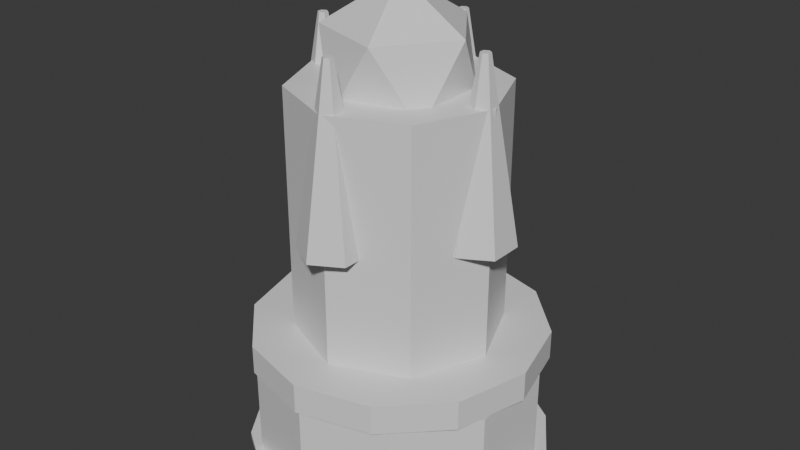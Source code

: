 # Source: Mage_L1.blend  (saved by Blender 5.1.30; exported with 4.5.12 LTS)
import bpy
from mathutils import Matrix  # noqa: F401  (used for matrix-valued properties, if any)

bpy.ops.wm.read_factory_settings(use_empty=True)
scene = bpy.context.scene
scene.name = 'Scene'

# ---- collections
col_collection = bpy.data.collections.new('Collection'); scene.collection.children.link(col_collection)

# ---- materials (node trees are filled in below, after node groups)
mat_dc_dark = bpy.data.materials.new('DC_Dark')
mat_dc_dark.diffuse_color = (0.055, 0.066, 0.078, 1.0)
mat_dc_dark.roughness = 0.82
mat_dc_stone = bpy.data.materials.new('DC_Stone')
mat_dc_stone.diffuse_color = (0.541, 0.588, 0.639, 1.0)
mat_dc_stone.roughness = 0.82
mat_dc_navy = bpy.data.materials.new('DC_Navy')
mat_dc_navy.diffuse_color = (0.027, 0.094, 0.165, 1.0)
mat_dc_navy.roughness = 0.82
mat_dc_magic = bpy.data.materials.new('DC_Magic')
mat_dc_magic.diffuse_color = (0.235, 0.749, 0.937, 1.0)
mat_dc_magic.roughness = 0.82

# ---- material node trees
mat_dc_dark.use_nodes = True; mat_dc_dark.node_tree.nodes.clear()
_N = mat_dc_dark.node_tree.nodes; _L = mat_dc_dark.node_tree.links
n0 = _N.new('ShaderNodeBsdfPrincipled'); n0.name = 'Principled BSDF'; n0.location = (-200, 100)
n1 = _N.new('ShaderNodeOutputMaterial'); n1.name = 'Material Output'; n1.location = (200, 100)
_L.new(n0.outputs[0], n1.inputs[0])
n1.is_active_output = True
mat_dc_stone.use_nodes = True; mat_dc_stone.node_tree.nodes.clear()
_N = mat_dc_stone.node_tree.nodes; _L = mat_dc_stone.node_tree.links
n0 = _N.new('ShaderNodeBsdfPrincipled'); n0.name = 'Principled BSDF'; n0.location = (-200, 100)
n1 = _N.new('ShaderNodeOutputMaterial'); n1.name = 'Material Output'; n1.location = (200, 100)
_L.new(n0.outputs[0], n1.inputs[0])
n1.is_active_output = True
mat_dc_navy.use_nodes = True; mat_dc_navy.node_tree.nodes.clear()
_N = mat_dc_navy.node_tree.nodes; _L = mat_dc_navy.node_tree.links
n0 = _N.new('ShaderNodeBsdfPrincipled'); n0.name = 'Principled BSDF'; n0.location = (-200, 100)
n1 = _N.new('ShaderNodeOutputMaterial'); n1.name = 'Material Output'; n1.location = (200, 100)
_L.new(n0.outputs[0], n1.inputs[0])
n1.is_active_output = True
mat_dc_magic.use_nodes = True; mat_dc_magic.node_tree.nodes.clear()
_N = mat_dc_magic.node_tree.nodes; _L = mat_dc_magic.node_tree.links
n0 = _N.new('ShaderNodeBsdfPrincipled'); n0.name = 'Principled BSDF'; n0.location = (-200, 100)
n1 = _N.new('ShaderNodeOutputMaterial'); n1.name = 'Material Output'; n1.location = (200, 100)
_L.new(n0.outputs[0], n1.inputs[0])
n1.is_active_output = True

# ---- world
world_world = bpy.data.worlds.new('World'); scene.world = world_world
world_world.use_nodes = True; world_world.node_tree.nodes.clear()
_N = world_world.node_tree.nodes; _L = world_world.node_tree.links
n0 = _N.new('ShaderNodeOutputWorld'); n0.name = 'World Output'; n0.location = (200, 100)
n1 = _N.new('ShaderNodeBackground'); n1.name = 'Background'; n1.location = (-200, 100)
n1.inputs[0].default_value = (0.05088, 0.05088, 0.05088, 1.0)
_L.new(n1.outputs[0], n0.inputs[0])
n0.is_active_output = True
world_world.color = (0.05088, 0.05088, 0.05088)
world_world.sun_shadow_jitter_overblur = 0.0

# ---- meshes
me_blobshadow_mesh = bpy.data.meshes.new('BlobShadow_Mesh')
me_blobshadow_mesh.from_pydata([(0.0, 0.62, -0.0125), (0.0, 0.62, 0.0125), (0.2373, 0.5728, -0.0125), (0.2373, 0.5728, 0.0125), (0.4384, 0.4384, -0.0125), (0.4384, 0.4384, 0.0125), (0.5728, 0.2373, -0.0125), (0.5728, 0.2373, 0.0125), (0.62, 0.0, -0.0125), (0.62, 0.0, 0.0125), (0.5728, -0.2373, -0.0125), (0.5728, -0.2373, 0.0125), (0.4384, -0.4384, -0.0125), (0.4384, -0.4384, 0.0125), (0.2373, -0.5728, -0.0125), (0.2373, -0.5728, 0.0125), (0.0, -0.62, -0.0125), (0.0, -0.62, 0.0125), (-0.2373, -0.5728, -0.0125), (-0.2373, -0.5728, 0.0125), (-0.4384, -0.4384, -0.0125), (-0.4384, -0.4384, 0.0125), (-0.5728, -0.2373, -0.0125), (-0.5728, -0.2373, 0.0125), (-0.62, 0.0, -0.0125), (-0.62, 0.0, 0.0125), (-0.5728, 0.2373, -0.0125), (-0.5728, 0.2373, 0.0125), (-0.4384, 0.4384, -0.0125), (-0.4384, 0.4384, 0.0125), (-0.2373, 0.5728, -0.0125), (-0.2373, 0.5728, 0.0125)], [], [(0, 1, 3, 2), (2, 3, 5, 4), (4, 5, 7, 6), (6, 7, 9, 8), (8, 9, 11, 10), (10, 11, 13, 12), (12, 13, 15, 14), (14, 15, 17, 16), (16, 17, 19, 18), (18, 19, 21, 20), (20, 21, 23, 22), (22, 23, 25, 24), (24, 25, 27, 26), (26, 27, 29, 28), (3, 1, 31, 29, 27, 25, 23, 21, 19, 17, 15, 13, 11, 9, 7, 5), (28, 29, 31, 30), (30, 31, 1, 0), (0, 2, 4, 6, 8, 10, 12, 14, 16, 18, 20, 22, 24, 26, 28, 30)])
_uv = me_blobshadow_mesh.uv_layers.new(name='UVMap')
_uv.uv.foreach_set('vector', [1.0, 0.5, 1.0, 1.0, 0.9375, 1.0, 0.9375, 0.5, 0.9375, 0.5, 0.9375, 1.0, 0.875, 1.0, 0.875, 0.5, 0.875, 0.5, 0.875, 1.0, 0.8125, 1.0, 0.8125, 0.5, 0.8125, 0.5, 0.8125, 1.0, 0.75, 1.0, 0.75, 0.5, 0.75, 0.5, 0.75, 1.0, 0.6875, 1.0, 0.6875, 0.5, 0.6875, 0.5, 0.6875, 1.0, 0.625, 1.0, 0.625, 0.5, 0.625, 0.5, 0.625, 1.0, 0.5625, 1.0, 0.5625, 0.5, 0.5625, 0.5, 0.5625, 1.0, 0.5, 1.0, 0.5, 0.5, 0.5, 0.5, 0.5, 1.0, 0.4375, 1.0, 0.4375, 0.5, 0.4375, 0.5, 0.4375, 1.0, 0.375, 1.0, 0.375, 0.5, 0.375, 0.5, 0.375, 1.0, 0.3125, 1.0, 0.3125, 0.5, 0.3125, 0.5, 0.3125, 1.0, 0.25, 1.0, 0.25, 0.5, 0.25, 0.5, 0.25, 1.0, 0.1875, 1.0, 0.1875, 0.5, 0.1875, 0.5, 0.1875, 1.0, 0.125, 1.0, 0.125, 0.5, 0.3418, 0.4717, 0.25, 0.49, 0.1582, 0.4717, 0.08029, 0.4197, 0.02827, 0.3418, 0.01, 0.25, 0.02827, 0.1582, 0.08029, 0.08029, 0.1582, 0.02827, 0.25, 0.01, 0.3418, 0.02827, 0.4197, 0.08029, 0.4717, 0.1582, 0.49, 0.25, 0.4717, 0.3418, 0.4197, 0.4197, 0.125, 0.5, 0.125, 1.0, 0.0625, 1.0, 0.0625, 0.5, 0.0625, 0.5, 0.0625, 1.0, 0.0, 1.0, 0.0, 0.5, 0.75, 0.49, 0.8418, 0.4717, 0.9197, 0.4197, 0.9717, 0.3418, 0.99, 0.25, 0.9717, 0.1582, 0.9197, 0.08029, 0.8418, 0.02827, 0.75, 0.01, 0.6582, 0.02827, 0.5803, 0.08029, 0.5283, 0.1582, 0.51, 0.25, 0.5283, 0.3418, 0.5803, 0.4197, 0.6582, 0.4717])
me_blobshadow_mesh.materials.append(mat_dc_dark)
me_blobshadow_mesh.update()
me_towerbase_mesh = bpy.data.meshes.new('TowerBase_Mesh')
me_towerbase_mesh.from_pydata([(0.0, 0.58, -0.21), (0.0, 0.58, 0.21), (0.3409, 0.4692, -0.21), (0.3409, 0.4692, 0.21), (0.5516, 0.1792, -0.21), (0.5516, 0.1792, 0.21), (0.5516, -0.1792, -0.21), (0.5516, -0.1792, 0.21), (0.3409, -0.4692, -0.21), (0.3409, -0.4692, 0.21), (0.0, -0.58, -0.21), (0.0, -0.58, 0.21), (-0.3409, -0.4692, -0.21), (-0.3409, -0.4692, 0.21), (-0.5516, -0.1792, -0.21), (-0.5516, -0.1792, 0.21), (-0.5516, 0.1792, -0.21), (-0.5516, 0.1792, 0.21), (-0.3409, 0.4692, -0.21), (-0.3409, 0.4692, 0.21)], [], [(0, 1, 3, 2), (2, 3, 5, 4), (4, 5, 7, 6), (6, 7, 9, 8), (8, 9, 11, 10), (10, 11, 13, 12), (12, 13, 15, 14), (14, 15, 17, 16), (3, 1, 19, 17, 15, 13, 11, 9, 7, 5), (16, 17, 19, 18), (18, 19, 1, 0), (0, 2, 4, 6, 8, 10, 12, 14, 16, 18)])
_uv = me_towerbase_mesh.uv_layers.new(name='UVMap')
_uv.uv.foreach_set('vector', [1.0, 0.5, 1.0, 1.0, 0.9, 1.0, 0.9, 0.5, 0.9, 0.5, 0.9, 1.0, 0.8, 1.0, 0.8, 0.5, 0.8, 0.5, 0.8, 1.0, 0.7, 1.0, 0.7, 0.5, 0.7, 0.5, 0.7, 1.0, 0.6, 1.0, 0.6, 0.5, 0.6, 0.5, 0.6, 1.0, 0.5, 1.0, 0.5, 0.5, 0.5, 0.5, 0.5, 1.0, 0.4, 1.0, 0.4, 0.5, 0.4, 0.5, 0.4, 1.0, 0.3, 1.0, 0.3, 0.5, 0.3, 0.5, 0.3, 1.0, 0.2, 1.0, 0.2, 0.5, 0.3911, 0.4442, 0.25, 0.49, 0.1089, 0.4442, 0.02175, 0.3242, 0.02175, 0.1758, 0.1089, 0.05584, 0.25, 0.01, 0.3911, 0.05584, 0.4783, 0.1758, 0.4783, 0.3242, 0.2, 0.5, 0.2, 1.0, 0.1, 1.0, 0.1, 0.5, 0.1, 0.5, 0.1, 1.0, -7.451e-08, 1.0, -7.451e-08, 0.5, 0.75, 0.49, 0.8911, 0.4442, 0.9783, 0.3242, 0.9783, 0.1758, 0.8911, 0.05584, 0.75, 0.01, 0.6089, 0.05584, 0.5217, 0.1758, 0.5217, 0.3242, 0.6089, 0.4442])
me_towerbase_mesh.materials.append(mat_dc_stone)
me_towerbase_mesh.update()
me_magespire_mesh = bpy.data.meshes.new('MageSpire_Mesh')
me_magespire_mesh.from_pydata([(0.0, 0.42, -0.65), (0.0, 0.42, 0.65), (0.297, 0.297, -0.65), (0.297, 0.297, 0.65), (0.42, 0.0, -0.65), (0.42, 0.0, 0.65), (0.297, -0.297, -0.65), (0.297, -0.297, 0.65), (0.0, -0.42, -0.65), (0.0, -0.42, 0.65), (-0.297, -0.297, -0.65), (-0.297, -0.297, 0.65), (-0.42, 0.0, -0.65), (-0.42, 0.0, 0.65), (-0.297, 0.297, -0.65), (-0.297, 0.297, 0.65)], [], [(0, 1, 3, 2), (2, 3, 5, 4), (4, 5, 7, 6), (6, 7, 9, 8), (8, 9, 11, 10), (10, 11, 13, 12), (3, 1, 15, 13, 11, 9, 7, 5), (12, 13, 15, 14), (14, 15, 1, 0), (0, 2, 4, 6, 8, 10, 12, 14)])
_uv = me_magespire_mesh.uv_layers.new(name='UVMap')
_uv.uv.foreach_set('vector', [1.0, 0.5, 1.0, 1.0, 0.875, 1.0, 0.875, 0.5, 0.875, 0.5, 0.875, 1.0, 0.75, 1.0, 0.75, 0.5, 0.75, 0.5, 0.75, 1.0, 0.625, 1.0, 0.625, 0.5, 0.625, 0.5, 0.625, 1.0, 0.5, 1.0, 0.5, 0.5, 0.5, 0.5, 0.5, 1.0, 0.375, 1.0, 0.375, 0.5, 0.375, 0.5, 0.375, 1.0, 0.25, 1.0, 0.25, 0.5, 0.4197, 0.4197, 0.25, 0.49, 0.08029, 0.4197, 0.01, 0.25, 0.08029, 0.08029, 0.25, 0.01, 0.4197, 0.08029, 0.49, 0.25, 0.25, 0.5, 0.25, 1.0, 0.125, 1.0, 0.125, 0.5, 0.125, 0.5, 0.125, 1.0, 0.0, 1.0, 0.0, 0.5, 0.75, 0.49, 0.9197, 0.4197, 0.99, 0.25, 0.9197, 0.08029, 0.75, 0.01, 0.5803, 0.08029, 0.51, 0.25, 0.5803, 0.4197])
me_magespire_mesh.materials.append(mat_dc_navy)
me_magespire_mesh.update()
me_mageprong_mesh = bpy.data.meshes.new('MageProng_Mesh')
me_mageprong_mesh.from_pydata([(0.0, 0.14, -0.36), (0.0, 0.02, 0.36), (0.1212, 0.07, -0.36), (0.01732, 0.01, 0.36), (0.1212, -0.07, -0.36), (0.01732, -0.01, 0.36), (0.0, -0.14, -0.36), (0.0, -0.02, 0.36), (-0.1212, -0.07, -0.36), (-0.01732, -0.01, 0.36), (-0.1212, 0.07, -0.36), (-0.01732, 0.01, 0.36)], [], [(0, 1, 3, 2), (2, 3, 5, 4), (4, 5, 7, 6), (6, 7, 9, 8), (3, 1, 11, 9, 7, 5), (8, 9, 11, 10), (10, 11, 1, 0), (0, 2, 4, 6, 8, 10)])
_uv = me_mageprong_mesh.uv_layers.new(name='UVMap')
_uv.uv.foreach_set('vector', [1.0, 0.5, 1.0, 1.0, 0.8333, 1.0, 0.8333, 0.5, 0.8333, 0.5, 0.8333, 1.0, 0.6667, 1.0, 0.6667, 0.5, 0.6667, 0.5, 0.6667, 1.0, 0.5, 1.0, 0.5, 0.5, 0.5, 0.5, 0.5, 1.0, 0.3333, 1.0, 0.3333, 0.5, 0.4578, 0.37, 0.25, 0.49, 0.04215, 0.37, 0.04215, 0.13, 0.25, 0.01, 0.4578, 0.13, 0.3333, 0.5, 0.3333, 1.0, 0.1667, 1.0, 0.1667, 0.5, 0.1667, 0.5, 0.1667, 1.0, -8.941e-08, 1.0, -8.941e-08, 0.5, 0.75, 0.49, 0.9578, 0.37, 0.9578, 0.13, 0.75, 0.01, 0.5422, 0.13, 0.5422, 0.37])
me_mageprong_mesh.materials.append(mat_dc_stone)
me_mageprong_mesh.update()
me_mageprong_mesh_001 = bpy.data.meshes.new('MageProng_Mesh.001')
me_mageprong_mesh_001.from_pydata([(0.0, 0.14, -0.36), (0.0, 0.02, 0.36), (0.1212, 0.07, -0.36), (0.01732, 0.01, 0.36), (0.1212, -0.07, -0.36), (0.01732, -0.01, 0.36), (0.0, -0.14, -0.36), (0.0, -0.02, 0.36), (-0.1212, -0.07, -0.36), (-0.01732, -0.01, 0.36), (-0.1212, 0.07, -0.36), (-0.01732, 0.01, 0.36)], [], [(0, 1, 3, 2), (2, 3, 5, 4), (4, 5, 7, 6), (6, 7, 9, 8), (3, 1, 11, 9, 7, 5), (8, 9, 11, 10), (10, 11, 1, 0), (0, 2, 4, 6, 8, 10)])
_uv = me_mageprong_mesh_001.uv_layers.new(name='UVMap')
_uv.uv.foreach_set('vector', [1.0, 0.5, 1.0, 1.0, 0.8333, 1.0, 0.8333, 0.5, 0.8333, 0.5, 0.8333, 1.0, 0.6667, 1.0, 0.6667, 0.5, 0.6667, 0.5, 0.6667, 1.0, 0.5, 1.0, 0.5, 0.5, 0.5, 0.5, 0.5, 1.0, 0.3333, 1.0, 0.3333, 0.5, 0.4578, 0.37, 0.25, 0.49, 0.04215, 0.37, 0.04215, 0.13, 0.25, 0.01, 0.4578, 0.13, 0.3333, 0.5, 0.3333, 1.0, 0.1667, 1.0, 0.1667, 0.5, 0.1667, 0.5, 0.1667, 1.0, -8.941e-08, 1.0, -8.941e-08, 0.5, 0.75, 0.49, 0.9578, 0.37, 0.9578, 0.13, 0.75, 0.01, 0.5422, 0.13, 0.5422, 0.37])
me_mageprong_mesh_001.materials.append(mat_dc_stone)
me_mageprong_mesh_001.update()
me_mageprong_mesh_002 = bpy.data.meshes.new('MageProng_Mesh.002')
me_mageprong_mesh_002.from_pydata([(0.0, 0.14, -0.36), (0.0, 0.02, 0.36), (0.1212, 0.07, -0.36), (0.01732, 0.01, 0.36), (0.1212, -0.07, -0.36), (0.01732, -0.01, 0.36), (0.0, -0.14, -0.36), (0.0, -0.02, 0.36), (-0.1212, -0.07, -0.36), (-0.01732, -0.01, 0.36), (-0.1212, 0.07, -0.36), (-0.01732, 0.01, 0.36)], [], [(0, 1, 3, 2), (2, 3, 5, 4), (4, 5, 7, 6), (6, 7, 9, 8), (3, 1, 11, 9, 7, 5), (8, 9, 11, 10), (10, 11, 1, 0), (0, 2, 4, 6, 8, 10)])
_uv = me_mageprong_mesh_002.uv_layers.new(name='UVMap')
_uv.uv.foreach_set('vector', [1.0, 0.5, 1.0, 1.0, 0.8333, 1.0, 0.8333, 0.5, 0.8333, 0.5, 0.8333, 1.0, 0.6667, 1.0, 0.6667, 0.5, 0.6667, 0.5, 0.6667, 1.0, 0.5, 1.0, 0.5, 0.5, 0.5, 0.5, 0.5, 1.0, 0.3333, 1.0, 0.3333, 0.5, 0.4578, 0.37, 0.25, 0.49, 0.04215, 0.37, 0.04215, 0.13, 0.25, 0.01, 0.4578, 0.13, 0.3333, 0.5, 0.3333, 1.0, 0.1667, 1.0, 0.1667, 0.5, 0.1667, 0.5, 0.1667, 1.0, -8.941e-08, 1.0, -8.941e-08, 0.5, 0.75, 0.49, 0.9578, 0.37, 0.9578, 0.13, 0.75, 0.01, 0.5422, 0.13, 0.5422, 0.37])
me_mageprong_mesh_002.materials.append(mat_dc_stone)
me_mageprong_mesh_002.update()
me_mageprong_mesh_003 = bpy.data.meshes.new('MageProng_Mesh.003')
me_mageprong_mesh_003.from_pydata([(0.0, 0.14, -0.36), (0.0, 0.02, 0.36), (0.1212, 0.07, -0.36), (0.01732, 0.01, 0.36), (0.1212, -0.07, -0.36), (0.01732, -0.01, 0.36), (0.0, -0.14, -0.36), (0.0, -0.02, 0.36), (-0.1212, -0.07, -0.36), (-0.01732, -0.01, 0.36), (-0.1212, 0.07, -0.36), (-0.01732, 0.01, 0.36)], [], [(0, 1, 3, 2), (2, 3, 5, 4), (4, 5, 7, 6), (6, 7, 9, 8), (3, 1, 11, 9, 7, 5), (8, 9, 11, 10), (10, 11, 1, 0), (0, 2, 4, 6, 8, 10)])
_uv = me_mageprong_mesh_003.uv_layers.new(name='UVMap')
_uv.uv.foreach_set('vector', [1.0, 0.5, 1.0, 1.0, 0.8333, 1.0, 0.8333, 0.5, 0.8333, 0.5, 0.8333, 1.0, 0.6667, 1.0, 0.6667, 0.5, 0.6667, 0.5, 0.6667, 1.0, 0.5, 1.0, 0.5, 0.5, 0.5, 0.5, 0.5, 1.0, 0.3333, 1.0, 0.3333, 0.5, 0.4578, 0.37, 0.25, 0.49, 0.04215, 0.37, 0.04215, 0.13, 0.25, 0.01, 0.4578, 0.13, 0.3333, 0.5, 0.3333, 1.0, 0.1667, 1.0, 0.1667, 0.5, 0.1667, 0.5, 0.1667, 1.0, -8.941e-08, 1.0, -8.941e-08, 0.5, 0.75, 0.49, 0.9578, 0.37, 0.9578, 0.13, 0.75, 0.01, 0.5422, 0.13, 0.5422, 0.37])
me_mageprong_mesh_003.materials.append(mat_dc_stone)
me_mageprong_mesh_003.update()
me_magecrystal_mesh = bpy.data.meshes.new('MageCrystal_Mesh')
me_magecrystal_mesh.from_pydata([(0.0, 0.0, -0.32), (0.2316, -0.1682, -0.1431), (-0.08844, -0.2722, -0.1431), (-0.2862, 0.0, -0.1431), (-0.08844, 0.2722, -0.1431), (0.2316, 0.1682, -0.1431), (0.08844, -0.2722, 0.1431), (-0.2316, -0.1682, 0.1431), (-0.2316, 0.1682, 0.1431), (0.08844, 0.2722, 0.1431), (0.2862, 0.0, 0.1431), (0.0, 0.0, 0.32)], [], [(0, 1, 2), (1, 0, 5), (0, 2, 3), (0, 3, 4), (0, 4, 5), (1, 5, 10), (2, 1, 6), (3, 2, 7), (4, 3, 8), (5, 4, 9), (1, 10, 6), (2, 6, 7), (3, 7, 8), (4, 8, 9), (5, 9, 10), (6, 10, 11), (7, 6, 11), (8, 7, 11), (9, 8, 11), (10, 9, 11)])
_uv = me_magecrystal_mesh.uv_layers.new(name='UVMap')
_uv.uv.foreach_set('vector', [0.1818, 0.0, 0.2727, 0.1575, 0.09091, 0.1575, 0.2727, 0.1575, 0.3636, 0.0, 0.4545, 0.1575, 0.9091, 0.0, 1.0, 0.1575, 0.8182, 0.1575, 0.7273, 0.0, 0.8182, 0.1575, 0.6364, 0.1575, 0.5455, 0.0, 0.6364, 0.1575, 0.4545, 0.1575, 0.2727, 0.1575, 0.4545, 0.1575, 0.3636, 0.3149, 0.09091, 0.1575, 0.2727, 0.1575, 0.1818, 0.3149, 0.8182, 0.1575, 1.0, 0.1575, 0.9091, 0.3149, 0.6364, 0.1575, 0.8182, 0.1575, 0.7273, 0.3149, 0.4545, 0.1575, 0.6364, 0.1575, 0.5455, 0.3149, 0.2727, 0.1575, 0.3636, 0.3149, 0.1818, 0.3149, 0.09091, 0.1575, 0.1818, 0.3149, 0.0, 0.3149, 0.8182, 0.1575, 0.9091, 0.3149, 0.7273, 0.3149, 0.6364, 0.1575, 0.7273, 0.3149, 0.5455, 0.3149, 0.4545, 0.1575, 0.5455, 0.3149, 0.3636, 0.3149, 0.1818, 0.3149, 0.3636, 0.3149, 0.2727, 0.4724, 0.0, 0.3149, 0.1818, 0.3149, 0.09091, 0.4724, 0.7273, 0.3149, 0.9091, 0.3149, 0.8182, 0.4724, 0.5455, 0.3149, 0.7273, 0.3149, 0.6364, 0.4724, 0.3636, 0.3149, 0.5455, 0.3149, 0.4545, 0.4724])
me_magecrystal_mesh.materials.append(mat_dc_magic)
me_magecrystal_mesh.update()
me_magering_mesh = bpy.data.meshes.new('MageRing_Mesh')
me_magering_mesh.from_pydata([(0.0, 0.6, -0.06), (0.0, 0.6, 0.06), (0.3, 0.5196, -0.06), (0.3, 0.5196, 0.06), (0.5196, 0.3, -0.06), (0.5196, 0.3, 0.06), (0.6, 0.0, -0.06), (0.6, 0.0, 0.06), (0.5196, -0.3, -0.06), (0.5196, -0.3, 0.06), (0.3, -0.5196, -0.06), (0.3, -0.5196, 0.06), (0.0, -0.6, -0.06), (0.0, -0.6, 0.06), (-0.3, -0.5196, -0.06), (-0.3, -0.5196, 0.06), (-0.5196, -0.3, -0.06), (-0.5196, -0.3, 0.06), (-0.6, 0.0, -0.06), (-0.6, 0.0, 0.06), (-0.5196, 0.3, -0.06), (-0.5196, 0.3, 0.06), (-0.3, 0.5196, -0.06), (-0.3, 0.5196, 0.06)], [], [(0, 1, 3, 2), (2, 3, 5, 4), (4, 5, 7, 6), (6, 7, 9, 8), (8, 9, 11, 10), (10, 11, 13, 12), (12, 13, 15, 14), (14, 15, 17, 16), (16, 17, 19, 18), (18, 19, 21, 20), (3, 1, 23, 21, 19, 17, 15, 13, 11, 9, 7, 5), (20, 21, 23, 22), (22, 23, 1, 0), (0, 2, 4, 6, 8, 10, 12, 14, 16, 18, 20, 22)])
_uv = me_magering_mesh.uv_layers.new(name='UVMap')
_uv.uv.foreach_set('vector', [1.0, 0.5, 1.0, 1.0, 0.9167, 1.0, 0.9167, 0.5, 0.9167, 0.5, 0.9167, 1.0, 0.8333, 1.0, 0.8333, 0.5, 0.8333, 0.5, 0.8333, 1.0, 0.75, 1.0, 0.75, 0.5, 0.75, 0.5, 0.75, 1.0, 0.6667, 1.0, 0.6667, 0.5, 0.6667, 0.5, 0.6667, 1.0, 0.5833, 1.0, 0.5833, 0.5, 0.5833, 0.5, 0.5833, 1.0, 0.5, 1.0, 0.5, 0.5, 0.5, 0.5, 0.5, 1.0, 0.4167, 1.0, 0.4167, 0.5, 0.4167, 0.5, 0.4167, 1.0, 0.3333, 1.0, 0.3333, 0.5, 0.3333, 0.5, 0.3333, 1.0, 0.25, 1.0, 0.25, 0.5, 0.25, 0.5, 0.25, 1.0, 0.1667, 1.0, 0.1667, 0.5, 0.37, 0.4578, 0.25, 0.49, 0.13, 0.4578, 0.04215, 0.37, 0.01, 0.25, 0.04215, 0.13, 0.13, 0.04215, 0.25, 0.01, 0.37, 0.04215, 0.4578, 0.13, 0.49, 0.25, 0.4578, 0.37, 0.1667, 0.5, 0.1667, 1.0, 0.08333, 1.0, 0.08333, 0.5, 0.08333, 0.5, 0.08333, 1.0, 7.451e-08, 1.0, 7.451e-08, 0.5, 0.75, 0.49, 0.87, 0.4578, 0.9578, 0.37, 0.99, 0.25, 0.9578, 0.13, 0.87, 0.04215, 0.75, 0.01, 0.63, 0.04215, 0.5422, 0.13, 0.51, 0.25, 0.5422, 0.37, 0.63, 0.4578])
me_magering_mesh.materials.append(mat_dc_magic)
me_magering_mesh.update()

# ---- objects
ob_blobshadow = bpy.data.objects.new('BlobShadow', me_blobshadow_mesh)
ob_towerbase = bpy.data.objects.new('TowerBase', me_towerbase_mesh)
ob_magespire = bpy.data.objects.new('MageSpire', me_magespire_mesh)
ob_mageprong = bpy.data.objects.new('MageProng', me_mageprong_mesh)
ob_mageprong_001 = bpy.data.objects.new('MageProng.001', me_mageprong_mesh_001)
ob_mageprong_002 = bpy.data.objects.new('MageProng.002', me_mageprong_mesh_002)
ob_mageprong_003 = bpy.data.objects.new('MageProng.003', me_mageprong_mesh_003)
ob_magecrystal = bpy.data.objects.new('MageCrystal', me_magecrystal_mesh)
ob_magering = bpy.data.objects.new('MageRing', me_magering_mesh)

# ---- transforms, parenting, visibility, modifiers, constraints
ob_blobshadow.location = (0.0, 0.0, 0.025)
ob_towerbase.location = (0.0, 0.0, 0.22)
ob_magespire.location = (0.0, 0.0, 0.9)
ob_mageprong.location = (0.37, 0.0, 1.38)
ob_mageprong_001.location = (2.266e-17, 0.37, 1.38)
ob_mageprong_002.location = (-0.37, 4.531e-17, 1.38)
ob_mageprong_003.location = (-6.797e-17, -0.37, 1.38)
ob_magecrystal.location = (0.0, 0.0, 1.62)
ob_magering.location = (0.0, 0.0, 0.5)

# ---- collection membership
col_collection.objects.link(ob_blobshadow)
col_collection.objects.link(ob_towerbase)
col_collection.objects.link(ob_magespire)
col_collection.objects.link(ob_mageprong)
col_collection.objects.link(ob_mageprong_001)
col_collection.objects.link(ob_mageprong_002)
col_collection.objects.link(ob_mageprong_003)
col_collection.objects.link(ob_magecrystal)
col_collection.objects.link(ob_magering)

# ---- scene / render settings (as saved in the file)
scene.frame_start = 1; scene.frame_end = 250; scene.frame_set(1)
scene.render.engine = 'BLENDER_EEVEE_NEXT'
scene.render.bake_bias = 0.0
scene.render.bake_samples = 0
scene.cycles.sampling_pattern = 'TABULATED_SOBOL'
scene.eevee.use_volume_custom_range = False
bpy.context.view_layer.update()

# ---- added for rendering (the .blend has no active camera and no usable light): camera, sun
cam_auto = bpy.data.cameras.new('AutoCamera')
cam_auto.lens = 50.0
cam_auto.sensor_width = 36.0
cam_auto.clip_end = 1000.0
ob_auto_camera = bpy.data.objects.new('AutoCamera', cam_auto)
scene.collection.objects.link(ob_auto_camera)
ob_auto_camera.location = (2.41271, -2.89525, 2.90517)
ob_auto_camera.rotation_euler = (1.09748, -7.21219e-08, 0.694738)
scene.camera = ob_auto_camera
light_auto_sun = bpy.data.lights.new('AutoSun', 'SUN')
light_auto_sun.energy = 3.0
light_auto_sun.angle = 0.0523599
ob_auto_sun = bpy.data.objects.new('AutoSun', light_auto_sun)
scene.collection.objects.link(ob_auto_sun)
ob_auto_sun.rotation_euler = (0.872665, 0.174533, 0.523599)
bpy.context.view_layer.update()
